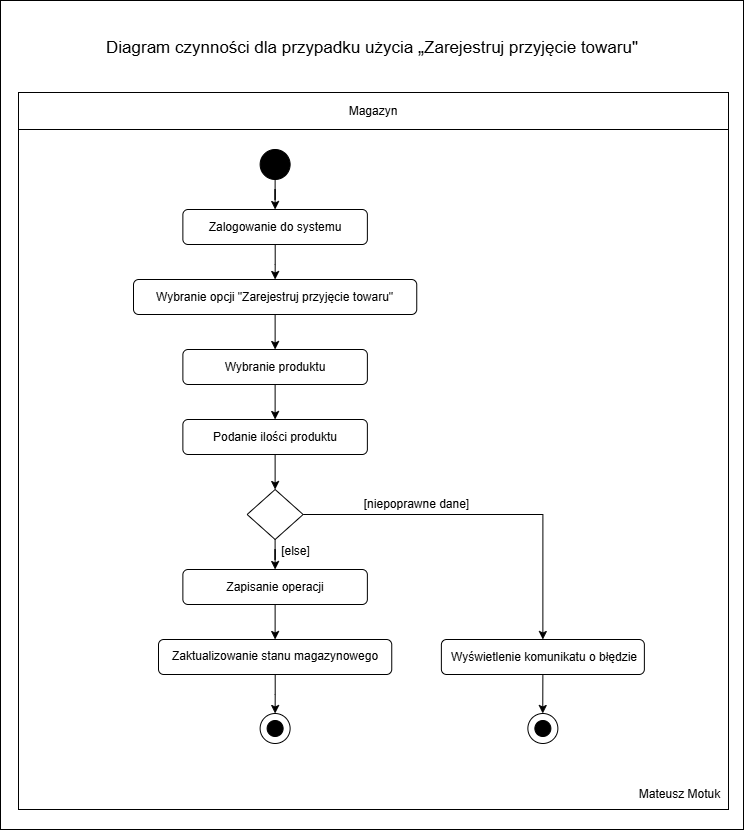

The diagram above was exported from draw.io. Its source (the exported page's mxGraphModel, read from the mxfile embedded in the PNG):
<mxGraphModel dx="1414" dy="1946" grid="0" gridSize="10" guides="1" tooltips="1" connect="1" arrows="1" fold="1" page="1" pageScale="1" pageWidth="827" pageHeight="1169" math="0" shadow="0">
  <root>
    <mxCell id="0" />
    <mxCell id="1" parent="0" />
    <mxCell id="1G85PYCX3MonFfKC0jgA-60" parent="1" style="rounded=0;whiteSpace=wrap;html=1;" value="" vertex="1">
      <mxGeometry height="829" width="743" x="56" y="-118" as="geometry" />
    </mxCell>
    <mxCell id="1G85PYCX3MonFfKC0jgA-16" parent="1" style="rounded=0;whiteSpace=wrap;html=1;fillStyle=auto;perimeterSpacing=0;strokeWidth=1;" value="" vertex="1">
      <mxGeometry height="717" width="710" x="74" y="-26" as="geometry" />
    </mxCell>
    <mxCell id="1G85PYCX3MonFfKC0jgA-38" edge="1" parent="1" source="1G85PYCX3MonFfKC0jgA-1" style="edgeStyle=orthogonalEdgeStyle;rounded=0;orthogonalLoop=1;jettySize=auto;html=1;entryX=0.5;entryY=0;entryDx=0;entryDy=0;" target="1G85PYCX3MonFfKC0jgA-8">
      <mxGeometry relative="1" as="geometry" />
    </mxCell>
    <mxCell id="1G85PYCX3MonFfKC0jgA-1" parent="1" style="rounded=1;whiteSpace=wrap;html=1;" value="" vertex="1">
      <mxGeometry height="35" width="184.5" x="238.37" y="91" as="geometry" />
    </mxCell>
    <mxCell id="1G85PYCX3MonFfKC0jgA-2" parent="1" style="text;html=1;whiteSpace=wrap;strokeColor=none;fillColor=none;align=center;verticalAlign=middle;rounded=0;" value="Zalogowanie do systemu" vertex="1">
      <mxGeometry height="15" width="170" x="245.62" y="101" as="geometry" />
    </mxCell>
    <mxCell id="1G85PYCX3MonFfKC0jgA-36" edge="1" parent="1" source="1G85PYCX3MonFfKC0jgA-3" style="edgeStyle=orthogonalEdgeStyle;rounded=0;orthogonalLoop=1;jettySize=auto;html=1;entryX=0.5;entryY=0;entryDx=0;entryDy=0;" target="1G85PYCX3MonFfKC0jgA-1">
      <mxGeometry relative="1" as="geometry" />
    </mxCell>
    <mxCell id="1G85PYCX3MonFfKC0jgA-3" parent="1" style="ellipse;whiteSpace=wrap;html=1;fillColor=#000000;" value="" vertex="1">
      <mxGeometry height="30" width="30" x="315.62" y="31" as="geometry" />
    </mxCell>
    <mxCell id="1G85PYCX3MonFfKC0jgA-7" edge="1" parent="1" source="1G85PYCX3MonFfKC0jgA-1" style="edgeStyle=orthogonalEdgeStyle;rounded=0;orthogonalLoop=1;jettySize=auto;html=1;exitX=0.5;exitY=1;exitDx=0;exitDy=0;" target="1G85PYCX3MonFfKC0jgA-1">
      <mxGeometry relative="1" as="geometry">
        <Array as="points">
          <mxPoint x="338.37" y="126" />
        </Array>
      </mxGeometry>
    </mxCell>
    <mxCell id="1G85PYCX3MonFfKC0jgA-8" parent="1" style="rounded=1;whiteSpace=wrap;html=1;" value="" vertex="1">
      <mxGeometry height="35" width="283.25" x="189" y="161" as="geometry" />
    </mxCell>
    <mxCell id="1G85PYCX3MonFfKC0jgA-39" edge="1" parent="1" style="edgeStyle=orthogonalEdgeStyle;rounded=0;orthogonalLoop=1;jettySize=auto;html=1;entryX=0.5;entryY=0;entryDx=0;entryDy=0;" target="1G85PYCX3MonFfKC0jgA-19">
      <mxGeometry relative="1" as="geometry">
        <mxPoint x="330.62" y="196" as="sourcePoint" />
      </mxGeometry>
    </mxCell>
    <mxCell id="1G85PYCX3MonFfKC0jgA-9" parent="1" style="text;html=1;whiteSpace=wrap;strokeColor=none;fillColor=none;align=center;verticalAlign=middle;rounded=0;" value="&lt;div&gt;Wybranie opcji &quot;Zarejestruj przyjęcie towaru&quot;&lt;/div&gt;" vertex="1">
      <mxGeometry height="25" width="243.25" x="209" y="166" as="geometry" />
    </mxCell>
    <mxCell id="1G85PYCX3MonFfKC0jgA-10" edge="1" parent="1" source="1G85PYCX3MonFfKC0jgA-8" style="edgeStyle=orthogonalEdgeStyle;rounded=0;orthogonalLoop=1;jettySize=auto;html=1;exitX=0.5;exitY=1;exitDx=0;exitDy=0;" target="1G85PYCX3MonFfKC0jgA-8">
      <mxGeometry relative="1" as="geometry">
        <Array as="points">
          <mxPoint x="289" y="196" />
        </Array>
      </mxGeometry>
    </mxCell>
    <mxCell id="1G85PYCX3MonFfKC0jgA-19" parent="1" style="rounded=1;whiteSpace=wrap;html=1;" value="" vertex="1">
      <mxGeometry height="35" width="184.5" x="238.38" y="231" as="geometry" />
    </mxCell>
    <mxCell id="1G85PYCX3MonFfKC0jgA-40" edge="1" parent="1" style="edgeStyle=orthogonalEdgeStyle;rounded=0;orthogonalLoop=1;jettySize=auto;html=1;entryX=0.5;entryY=0;entryDx=0;entryDy=0;" target="1G85PYCX3MonFfKC0jgA-22">
      <mxGeometry relative="1" as="geometry">
        <mxPoint x="330.62" y="266" as="sourcePoint" />
      </mxGeometry>
    </mxCell>
    <mxCell id="1G85PYCX3MonFfKC0jgA-20" parent="1" style="text;html=1;whiteSpace=wrap;strokeColor=none;fillColor=none;align=center;verticalAlign=middle;rounded=0;" value="Wybranie produktu" vertex="1">
      <mxGeometry height="15" width="170" x="245.63" y="241" as="geometry" />
    </mxCell>
    <mxCell id="1G85PYCX3MonFfKC0jgA-21" edge="1" parent="1" source="1G85PYCX3MonFfKC0jgA-19" style="edgeStyle=orthogonalEdgeStyle;rounded=0;orthogonalLoop=1;jettySize=auto;html=1;exitX=0.5;exitY=1;exitDx=0;exitDy=0;" target="1G85PYCX3MonFfKC0jgA-19">
      <mxGeometry relative="1" as="geometry">
        <Array as="points">
          <mxPoint x="338.38" y="266" />
        </Array>
      </mxGeometry>
    </mxCell>
    <mxCell id="1G85PYCX3MonFfKC0jgA-22" parent="1" style="rounded=1;whiteSpace=wrap;html=1;" value="" vertex="1">
      <mxGeometry height="35" width="184.5" x="238.37" y="301" as="geometry" />
    </mxCell>
    <mxCell id="1G85PYCX3MonFfKC0jgA-41" edge="1" parent="1" style="edgeStyle=orthogonalEdgeStyle;rounded=0;orthogonalLoop=1;jettySize=auto;html=1;entryX=0.5;entryY=0;entryDx=0;entryDy=0;" target="1G85PYCX3MonFfKC0jgA-25">
      <mxGeometry relative="1" as="geometry">
        <mxPoint x="330.62" y="336" as="sourcePoint" />
      </mxGeometry>
    </mxCell>
    <mxCell id="1G85PYCX3MonFfKC0jgA-23" parent="1" style="text;html=1;whiteSpace=wrap;strokeColor=none;fillColor=none;align=center;verticalAlign=middle;rounded=0;" value="Podanie ilości produktu" vertex="1">
      <mxGeometry height="15" width="170" x="245.62" y="311" as="geometry" />
    </mxCell>
    <mxCell id="1G85PYCX3MonFfKC0jgA-24" edge="1" parent="1" source="1G85PYCX3MonFfKC0jgA-22" style="edgeStyle=orthogonalEdgeStyle;rounded=0;orthogonalLoop=1;jettySize=auto;html=1;exitX=0.5;exitY=1;exitDx=0;exitDy=0;" target="1G85PYCX3MonFfKC0jgA-22">
      <mxGeometry relative="1" as="geometry">
        <Array as="points">
          <mxPoint x="338.37" y="336" />
        </Array>
      </mxGeometry>
    </mxCell>
    <mxCell id="1G85PYCX3MonFfKC0jgA-42" edge="1" parent="1" source="1G85PYCX3MonFfKC0jgA-25" style="edgeStyle=orthogonalEdgeStyle;rounded=0;orthogonalLoop=1;jettySize=auto;html=1;entryX=0.5;entryY=0;entryDx=0;entryDy=0;" target="1G85PYCX3MonFfKC0jgA-26">
      <mxGeometry relative="1" as="geometry" />
    </mxCell>
    <mxCell id="1G85PYCX3MonFfKC0jgA-25" parent="1" style="rhombus;whiteSpace=wrap;html=1;" value="" vertex="1">
      <mxGeometry height="50" width="56" x="302.62" y="371" as="geometry" />
    </mxCell>
    <mxCell id="1G85PYCX3MonFfKC0jgA-26" parent="1" style="rounded=1;whiteSpace=wrap;html=1;" value="" vertex="1">
      <mxGeometry height="35" width="184.5" x="238.37" y="451" as="geometry" />
    </mxCell>
    <mxCell id="1G85PYCX3MonFfKC0jgA-35" edge="1" parent="1" source="1G85PYCX3MonFfKC0jgA-25" style="edgeStyle=orthogonalEdgeStyle;rounded=0;orthogonalLoop=1;jettySize=auto;html=1;entryX=0.5;entryY=0;entryDx=0;entryDy=0;exitX=1;exitY=0.5;exitDx=0;exitDy=0;" target="1G85PYCX3MonFfKC0jgA-32">
      <mxGeometry relative="1" as="geometry">
        <mxPoint x="422.62" y="468" as="sourcePoint" />
      </mxGeometry>
    </mxCell>
    <mxCell id="1G85PYCX3MonFfKC0jgA-43" edge="1" parent="1" style="edgeStyle=orthogonalEdgeStyle;rounded=0;orthogonalLoop=1;jettySize=auto;html=1;entryX=0.5;entryY=0;entryDx=0;entryDy=0;" target="1G85PYCX3MonFfKC0jgA-29">
      <mxGeometry relative="1" as="geometry">
        <mxPoint x="330.62" y="486" as="sourcePoint" />
      </mxGeometry>
    </mxCell>
    <mxCell id="1G85PYCX3MonFfKC0jgA-27" parent="1" style="text;html=1;whiteSpace=wrap;strokeColor=none;fillColor=none;align=center;verticalAlign=middle;rounded=0;" value="Zapisanie operacji" vertex="1">
      <mxGeometry height="15" width="170" x="245.62" y="461" as="geometry" />
    </mxCell>
    <mxCell id="1G85PYCX3MonFfKC0jgA-28" edge="1" parent="1" source="1G85PYCX3MonFfKC0jgA-26" style="edgeStyle=orthogonalEdgeStyle;rounded=0;orthogonalLoop=1;jettySize=auto;html=1;exitX=0.5;exitY=1;exitDx=0;exitDy=0;" target="1G85PYCX3MonFfKC0jgA-26">
      <mxGeometry relative="1" as="geometry">
        <Array as="points">
          <mxPoint x="338.37" y="486" />
        </Array>
      </mxGeometry>
    </mxCell>
    <mxCell id="1G85PYCX3MonFfKC0jgA-55" edge="1" parent="1" source="1G85PYCX3MonFfKC0jgA-29" style="edgeStyle=orthogonalEdgeStyle;rounded=0;orthogonalLoop=1;jettySize=auto;html=1;entryX=0.5;entryY=0;entryDx=0;entryDy=0;" target="1G85PYCX3MonFfKC0jgA-48">
      <mxGeometry relative="1" as="geometry" />
    </mxCell>
    <mxCell id="1G85PYCX3MonFfKC0jgA-29" parent="1" style="rounded=1;whiteSpace=wrap;html=1;" value="" vertex="1">
      <mxGeometry height="35" width="233.25" x="214" y="521" as="geometry" />
    </mxCell>
    <mxCell id="1G85PYCX3MonFfKC0jgA-30" parent="1" style="text;html=1;whiteSpace=wrap;strokeColor=none;fillColor=none;align=center;verticalAlign=middle;rounded=0;" value="Zaktualizowanie stanu magazynowego" vertex="1">
      <mxGeometry height="15" width="216" x="222.62" y="530" as="geometry" />
    </mxCell>
    <mxCell id="1G85PYCX3MonFfKC0jgA-57" edge="1" parent="1" source="1G85PYCX3MonFfKC0jgA-32" style="edgeStyle=orthogonalEdgeStyle;rounded=0;orthogonalLoop=1;jettySize=auto;html=1;exitX=0.5;exitY=1;exitDx=0;exitDy=0;">
      <mxGeometry relative="1" as="geometry">
        <mxPoint x="598.2753488372093" y="559.3" as="sourcePoint" />
        <mxPoint x="598.25" y="594.9976744186047" as="targetPoint" />
      </mxGeometry>
    </mxCell>
    <mxCell id="1G85PYCX3MonFfKC0jgA-32" parent="1" style="rounded=1;whiteSpace=wrap;html=1;" value="" vertex="1">
      <mxGeometry height="35" width="203" x="496.87" y="521" as="geometry" />
    </mxCell>
    <mxCell id="1G85PYCX3MonFfKC0jgA-33" parent="1" style="text;html=1;whiteSpace=wrap;strokeColor=none;fillColor=none;align=center;verticalAlign=middle;rounded=0;" value="Wyświetlenie komunikatu o błędzie" vertex="1">
      <mxGeometry height="15" width="191.75" x="504.12" y="531" as="geometry" />
    </mxCell>
    <mxCell id="1G85PYCX3MonFfKC0jgA-34" edge="1" parent="1" source="1G85PYCX3MonFfKC0jgA-32" style="edgeStyle=orthogonalEdgeStyle;rounded=0;orthogonalLoop=1;jettySize=auto;html=1;exitX=0.5;exitY=1;exitDx=0;exitDy=0;" target="1G85PYCX3MonFfKC0jgA-32">
      <mxGeometry relative="1" as="geometry">
        <Array as="points">
          <mxPoint x="596.87" y="556" />
        </Array>
      </mxGeometry>
    </mxCell>
    <mxCell id="1G85PYCX3MonFfKC0jgA-44" parent="1" style="text;html=1;whiteSpace=wrap;strokeColor=none;fillColor=none;align=center;verticalAlign=middle;rounded=0;" value="[niepoprawne dane]" vertex="1">
      <mxGeometry height="30" width="128.74" x="407.62" y="371" as="geometry" />
    </mxCell>
    <mxCell id="1G85PYCX3MonFfKC0jgA-46" parent="1" style="text;html=1;whiteSpace=wrap;strokeColor=none;fillColor=none;align=center;verticalAlign=middle;rounded=0;" value="[else]" vertex="1">
      <mxGeometry height="30" width="128.74" x="286.88" y="418" as="geometry" />
    </mxCell>
    <mxCell id="1G85PYCX3MonFfKC0jgA-47" parent="1" style="ellipse;whiteSpace=wrap;html=1;fillColor=light-dark(#000000,#FFFFFF);" value="" vertex="1">
      <mxGeometry height="16" width="16" x="322.62" y="602" as="geometry" />
    </mxCell>
    <mxCell id="1G85PYCX3MonFfKC0jgA-48" parent="1" style="ellipse;whiteSpace=wrap;html=1;fillColor=none;" value="" vertex="1">
      <mxGeometry height="30" width="30" x="315.62" y="595" as="geometry" />
    </mxCell>
    <mxCell id="1G85PYCX3MonFfKC0jgA-52" parent="1" style="ellipse;whiteSpace=wrap;html=1;fillColor=light-dark(#000000,#FFFFFF);" value="" vertex="1">
      <mxGeometry height="16" width="16" x="590.37" y="602" as="geometry" />
    </mxCell>
    <mxCell id="1G85PYCX3MonFfKC0jgA-53" parent="1" style="ellipse;whiteSpace=wrap;html=1;fillColor=none;" value="" vertex="1">
      <mxGeometry height="30" width="30" x="583.37" y="595" as="geometry" />
    </mxCell>
    <mxCell id="1G85PYCX3MonFfKC0jgA-59" parent="1" style="rounded=0;whiteSpace=wrap;html=1;" value="Magazyn" vertex="1">
      <mxGeometry height="37" width="710" x="74" y="-26" as="geometry" />
    </mxCell>
    <mxCell id="1G85PYCX3MonFfKC0jgA-61" parent="1" style="text;html=1;whiteSpace=wrap;strokeColor=none;fillColor=none;align=center;verticalAlign=middle;rounded=0;" value="Mateusz Motuk" vertex="1">
      <mxGeometry height="30" width="97" x="687" y="661" as="geometry" />
    </mxCell>
    <mxCell id="1G85PYCX3MonFfKC0jgA-62" parent="1" style="text;html=1;whiteSpace=wrap;strokeColor=none;fillColor=none;align=center;verticalAlign=middle;rounded=0;" value="&lt;font style=&quot;font-size: 17px;&quot;&gt;Diagram czynności dla przypadku użycia&amp;nbsp;&lt;span id=&quot;docs-internal-guid-34867634-7fff-4640-4ef0-701b2fcf0b45&quot;&gt;&lt;span style=&quot;font-size: 14pt; font-family: Arial, sans-serif; background-color: transparent; font-variant: normal; vertical-align: baseline; white-space: pre-wrap;&quot;&gt;„&lt;/span&gt;&lt;/span&gt;Zarejestruj przyjęcie towaru&quot;&lt;/font&gt;" vertex="1">
      <mxGeometry height="30" width="622" x="116.5" y="-86" as="geometry" />
    </mxCell>
  </root>
</mxGraphModel>